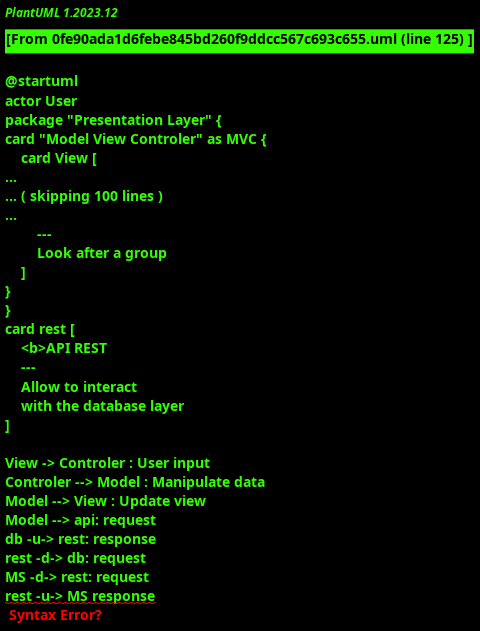

The diagram above was rendered by PlantUML. Its source (embedded in the PNG):
@startuml
actor User
package "Presentation Layer" {
card "Model View Controler" as MVC {
    card View [
    <b>View
    ----
    display Interface
    ]
    card Model [
    <b>Model
    ----
    look after data
    ]
    card Controler [
    <b>Controler
    ----
    look after user's request
    ]
}
}
card api [
    <b>API Gateway
    ---
    Permit to interact
    with micro-services
]
package "Database layer" as db {
    database user [
        <b> Profile_SQL database
        ---
        Store all informations
        about profile of user
    ]
    database hobbies [
        <b> Hobbies_SQL database
        ---
        Store all hobbies
        and activities that
        can be made by a student
    ]
    database group [
        <b> Group_SQL database
        ---
        Store members, media,
        messages, documents...
    ]
}
package "Business Layer" {
card "Micro-services" as MS {
    card auth [
        <b>Authentification
        ----
        Look after user's registration
        and authentification
    ]
    card search [
        <b>Search
        ---
        Look after research of
        students in Database
    ]
    card filter [
        <b>Filter
        ---
        Filter hobbies
        interest of students
        Sections
    ]
    card match [
        <b>Match
        ---
        Search students
        who match
    ]
    card msg [
        <b>Message
        ---
        Look after
        messages
    ]
    card admin [
        <b>Administrator
        ---
        Look after
        a group
    ]
    card av [
        <b>Availabilities
        ---
        Look after
        availabilities
    ]
    card event [
        <b>Event
        ---
        Look after event
    ]
    card hobbie [
        <b>Hobbies
        ---
        Look after hobbies
    ]
    card gp [
        <b>Group
        ---
        Look after a group
    ]
}
}
card rest [
    <b>API REST
    ---
    Allow to interact
    with the database layer
]

View -> Controler : User input
Controler --> Model : Manipulate data
Model --> View : Update view
Model --> api: request
db -u-> rest: response
rest -d-> db: request
MS -d-> rest: request
rest -u-> MS response

hobbies -> user
user -> group
av -> filter
hobbie --> filter
match --> search : search matches
filter --> search : search aid
api --> auth : must be registered
auth --> msg
auth --> gp
admin -d-> gp
auth --> event
auth --> search
User --> MVC

@enduml